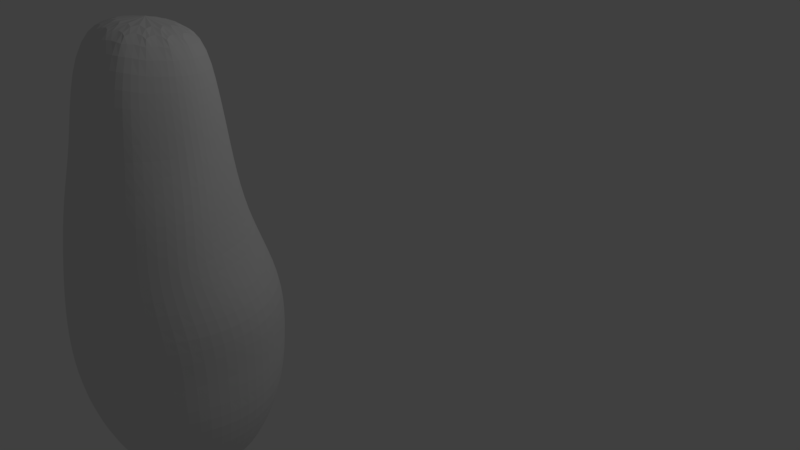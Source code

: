 # Source: 1.blend  (saved by Blender 2.79.0; exported with 4.5.12 LTS)
import bpy
from mathutils import Matrix  # noqa: F401  (used for matrix-valued properties, if any)

bpy.ops.wm.read_factory_settings(use_empty=True)
scene = bpy.context.scene
scene.name = 'Scene'

# ---- collections
col_collection_1 = bpy.data.collections.new('Collection 1'); scene.collection.children.link(col_collection_1)

# ---- world
world_world = bpy.data.worlds.new('World'); scene.world = world_world
world_world.color = (0.05088, 0.05088, 0.05088)
world_world.use_sun_shadow = False
world_world.sun_shadow_jitter_overblur = 0.0
world_world.cycles.sampling_method = 'MANUAL'

# ---- cameras
cam_camera = bpy.data.cameras.new('Camera')
cam_camera.clip_end = 100.0
cam_camera.lens = 35.0
cam_camera.sensor_width = 32.0
cam_camera.sensor_height = 18.0
cam_camera.ortho_scale = 7.314
cam_camera.dof.focus_distance = 0.0
cam_camera.dof.aperture_fstop = 128.0

# ---- lights
light_lamp = bpy.data.lights.new('Lamp', 'POINT')
light_lamp.transmission_factor = 0.0
light_lamp.cutoff_distance = 30.0
light_lamp.energy = 100.0
light_lamp.shadow_buffer_clip_start = 1.001
light_lamp.shadow_soft_size = 0.1
light_lamp.shadow_maximum_resolution = 0.006
light_lamp.use_absolute_resolution = True

# ---- meshes
me_cylinder_001 = bpy.data.meshes.new('Cylinder.001')
me_cylinder_001.from_pydata([(-1.157e-09, 0.8544, -1.0), (-0.01494, 0.5151, 0.9695), (0.3475, 0.7805, -1.0), (0.1831, 0.4819, 0.9692), (0.6349, 0.5717, -1.0), (0.3508, 0.3719, 0.974), (0.8126, 0.264, -1.0), (0.459, 0.2039, 0.983), (0.8497, -0.08931, -1.0), (0.489, 0.007144, 0.9948), (0.7399, -0.4272, -1.0), (0.4358, -0.1844, 1.007), (0.5022, -0.6912, -1.0), (0.3084, -0.3377, 1.018), (0.1776, -0.8357, -1.0), (0.1289, -0.4262, 1.026), (-0.1776, -0.8357, -1.0), (-0.07164, -0.4345, 1.029), (-0.5022, -0.6912, -1.0), (-0.2586, -0.3613, 1.026), (-0.7399, -0.4272, -1.0), (-0.3996, -0.2192, 1.019), (-0.8497, -0.08931, -1.0), (-0.4702, -0.03274, 1.009), (-0.8126, 0.264, -1.0), (-0.4584, 0.1658, 0.9963), (-0.6349, 0.5717, -1.0), (-0.3661, 0.3421, 0.9843), (-0.3475, 0.7805, -1.0), (-0.2092, 0.4656, 0.9749), (-4.463e-10, 0.8864, 0.0), (0.3839, 0.8048, 0.0), (0.7014, 0.5741, 0.0), (0.8976, 0.1127, 0.0), (0.9387, -0.2777, 0.0), (0.8174, -0.5935, 0.0), (0.5548, -0.8851, 0.0), (0.1962, -1.045, 0.0), (-0.1962, -1.045, 0.0), (-0.5548, -0.8851, 0.0), (-0.8523, -0.5935, 0.0), (-0.9387, -0.2679, 0.0), (-0.8976, 0.2342, 0.0), (-0.7014, 0.5741, 0.0), (-0.3839, 0.8048, 0.0), (0.4415, 1.076, -0.5), (0.8067, 0.7264, -0.5), (1.032, 0.3355, -0.5), (1.034, -0.1063, -0.4933), (0.922, -0.5003, -0.4928), (0.6191, -0.9029, -0.5105), (0.205, -1.076, -0.5153), (-0.2001, -1.13, -0.521), (-0.6543, -0.9785, -0.5005), (-1.014, -0.5529, -0.4998), (-1.131, -0.1282, -0.4965), (-1.088, 0.3019, -0.5), (-0.8067, 0.8107, -0.5), (-0.4415, 1.076, -0.5), (6.801e-10, 1.17, -0.5), (-1.47e-09, 0.6497, 0.5), (0.3315, 0.5909, 0.5), (0.5275, 0.4567, 0.5), (0.697, 0.1632, 0.5), (0.7324, -0.08519, 0.5), (0.6277, -0.4075, 0.5), (0.479, -0.6593, 0.5), (0.1694, -0.7972, 0.5), (-0.1694, -0.7972, 0.5), (-0.4263, -0.6593, 0.5), (-0.6531, -0.4746, 0.5), (-0.7578, -0.2509, 0.5), (-0.7224, 0.08661, 0.5), (-0.553, 0.3801, 0.5), (-0.2788, 0.5793, 0.5), (-0.0004193, 1.114, -0.2536), (0.4517, 1.018, -0.2536), (0.8256, 0.7463, -0.2536), (1.057, 0.346, -0.2536), (1.105, -0.1137, -0.2536), (0.9622, -0.5533, -0.2536), (0.653, -0.8968, -0.2536), (0.2307, -1.085, -0.2536), (-0.2598, -1.126, -0.2534), (-0.6499, -0.9036, -0.2571), (-0.9631, -0.5533, -0.2536), (-1.101, -0.1518, -0.2778), (-1.058, 0.346, -0.2536), (-0.8265, 0.7463, -0.2536), (-0.4525, 1.018, -0.2536), (0.4352, 0.9841, -0.757), (0.7966, 0.7215, -0.757), (1.02, 0.3346, -0.757), (1.067, -0.1098, -0.757), (0.9286, -0.5347, -0.757), (0.6297, -0.8667, -0.757), (0.2215, -1.048, -0.757), (-0.2252, -1.048, -0.757), (-0.6334, -0.8667, -0.757), (-0.9323, -0.5347, -0.757), (-1.07, -0.1098, -0.757), (-1.024, 0.3346, -0.757), (-0.8003, 0.7215, -0.757), (-0.4389, 0.9841, -0.757), (-0.00184, 1.077, -0.757), (-6.095e-08, 0.6646, -1.117), (0.2703, 0.6071, -1.117), (0.4939, 0.4447, -1.117), (0.632, 0.2054, -1.117), (0.6609, -0.06946, -1.117), (0.5755, -0.3323, -1.117), (0.3906, -0.5376, -1.117), (0.1382, -0.65, -1.117), (-0.1382, -0.65, -1.117), (-0.3906, -0.5376, -1.117), (-0.5755, -0.3323, -1.117), (-0.6609, -0.06946, -1.117), (-0.632, 0.2054, -1.117), (-0.4939, 0.4447, -1.117), (-0.2703, 0.6071, -1.117), (-4.796e-08, 0.4372, -1.188), (0.1778, 0.3994, -1.188), (0.3249, 0.2926, -1.188), (0.4158, 0.1351, -1.188), (0.4348, -0.0457, -1.188), (0.3787, -0.2186, -1.188), (0.257, -0.3537, -1.188), (0.09091, -0.4277, -1.188), (-0.09091, -0.4277, -1.188), (-0.257, -0.3537, -1.188), (-0.3787, -0.2186, -1.188), (-0.4348, -0.0457, -1.188), (-0.4158, 0.1351, -1.188), (-0.3249, 0.2926, -1.188), (-0.1778, 0.3994, -1.188), (-6.147e-08, 0.05893, -1.214), (0.02397, 0.05384, -1.214), (0.04379, 0.03943, -1.214), (0.05605, 0.01821, -1.214), (0.05861, -0.00616, -1.214), (0.05104, -0.02947, -1.214), (0.03464, -0.04768, -1.214), (0.01225, -0.05764, -1.214), (-0.01225, -0.05764, -1.214), (-0.03464, -0.04768, -1.214), (-0.05104, -0.02947, -1.214), (-0.05861, -0.00616, -1.214), (-0.05605, 0.01821, -1.214), (-0.04379, 0.03943, -1.214), (-0.02397, 0.05384, -1.214), (0.2943, 0.7032, 0.2255), (0.599, 0.4818, 0.2255), (0.7685, 0.1931, 0.25), (0.9007, -0.1815, 0.25), (0.7844, -0.5129, 0.25), (0.5324, -0.7927, 0.25), (0.1883, -0.9459, 0.25), (-0.1883, -0.9459, 0.25), (-0.5324, -0.7927, 0.25), (-0.7859, -0.5421, 0.2391), (-0.8646, -0.2236, 0.25), (-0.8252, 0.151, 0.25), (-0.6369, 0.4771, 0.25), (-0.3322, 0.6985, 0.25), (-0.03789, 0.6827, 0.2255), (-0.03863, 0.6253, 0.7105), (0.2373, 0.5791, 0.71), (0.4709, 0.4258, 0.7167), (0.6217, 0.1918, 0.7293), (0.6636, -0.08242, 0.7457), (0.5894, -0.3494, 0.7631), (0.4785, -0.6021, 0.8079), (0.1995, -0.7079, 0.8055), (-0.1176, -0.6978, 0.793), (-0.3781, -0.5958, 0.7898), (-0.5746, -0.3977, 0.7799), (-0.673, -0.138, 0.7651), (-0.6565, 0.1386, 0.7478), (-0.5279, 0.3842, 0.7312), (-0.3093, 0.5564, 0.718)], [], [(165, 1, 3, 166), (166, 3, 5, 167), (167, 5, 7, 168), (168, 7, 9, 169), (169, 9, 11, 170), (170, 11, 13, 171), (171, 13, 15, 172), (172, 15, 17, 173), (173, 17, 19, 174), (174, 19, 21, 175), (175, 21, 23, 176), (176, 23, 25, 177), (177, 25, 27, 178), (3, 1, 29, 27, 25, 23, 21, 19, 17, 15, 13, 11, 9, 7, 5), (178, 27, 29, 179), (179, 29, 1, 165), (8, 10, 110, 109), (89, 44, 30, 75), (88, 43, 44, 89), (87, 42, 43, 88), (86, 41, 42, 87), (85, 40, 41, 86), (84, 39, 40, 85), (83, 38, 39, 84), (82, 37, 38, 83), (81, 36, 37, 82), (80, 35, 36, 81), (79, 34, 35, 80), (78, 33, 34, 79), (77, 32, 33, 78), (76, 31, 32, 77), (75, 30, 31, 76), (104, 59, 45, 90), (90, 45, 46, 91), (91, 46, 47, 92), (92, 47, 48, 93), (93, 48, 49, 94), (94, 49, 50, 95), (95, 50, 51, 96), (96, 51, 52, 97), (97, 52, 53, 98), (98, 53, 54, 99), (99, 54, 55, 100), (100, 55, 56, 101), (101, 56, 57, 102), (102, 57, 58, 103), (103, 58, 59, 104), (163, 74, 60, 164), (162, 73, 74, 163), (161, 72, 73, 162), (160, 71, 72, 161), (159, 70, 71, 160), (158, 69, 70, 159), (157, 68, 69, 158), (156, 67, 68, 157), (155, 66, 67, 156), (154, 65, 66, 155), (153, 64, 65, 154), (152, 63, 64, 153), (151, 62, 63, 152), (150, 61, 62, 151), (164, 60, 61, 150), (59, 75, 76, 45), (45, 76, 77, 46), (46, 77, 78, 47), (47, 78, 79, 48), (48, 79, 80, 49), (49, 80, 81, 50), (50, 81, 82, 51), (51, 82, 83, 52), (52, 83, 84, 53), (53, 84, 85, 54), (54, 85, 86, 55), (55, 86, 87, 56), (56, 87, 88, 57), (57, 88, 89, 58), (58, 89, 75, 59), (28, 103, 104, 0), (26, 102, 103, 28), (24, 101, 102, 26), (22, 100, 101, 24), (20, 99, 100, 22), (18, 98, 99, 20), (16, 97, 98, 18), (14, 96, 97, 16), (12, 95, 96, 14), (10, 94, 95, 12), (8, 93, 94, 10), (6, 92, 93, 8), (4, 91, 92, 6), (2, 90, 91, 4), (0, 104, 90, 2), (107, 108, 123, 122), (18, 20, 115, 114), (28, 0, 105, 119), (4, 6, 108, 107), (14, 16, 113, 112), (0, 2, 106, 105), (24, 26, 118, 117), (10, 12, 111, 110), (20, 22, 116, 115), (6, 8, 109, 108), (16, 18, 114, 113), (26, 28, 119, 118), (2, 4, 107, 106), (12, 14, 112, 111), (22, 24, 117, 116), (129, 130, 145, 144), (115, 116, 131, 130), (108, 109, 124, 123), (116, 117, 132, 131), (109, 110, 125, 124), (117, 118, 133, 132), (110, 111, 126, 125), (118, 119, 134, 133), (111, 112, 127, 126), (119, 105, 120, 134), (112, 113, 128, 127), (105, 106, 121, 120), (113, 114, 129, 128), (106, 107, 122, 121), (114, 115, 130, 129), (135, 136, 137, 138, 139, 140, 141, 142, 143, 144, 145, 146, 147, 148, 149), (122, 123, 138, 137), (130, 131, 146, 145), (123, 124, 139, 138), (131, 132, 147, 146), (124, 125, 140, 139), (132, 133, 148, 147), (125, 126, 141, 140), (133, 134, 149, 148), (126, 127, 142, 141), (134, 120, 135, 149), (127, 128, 143, 142), (120, 121, 136, 135), (128, 129, 144, 143), (121, 122, 137, 136), (30, 164, 150, 31), (31, 150, 151, 32), (32, 151, 152, 33), (33, 152, 153, 34), (34, 153, 154, 35), (35, 154, 155, 36), (36, 155, 156, 37), (37, 156, 157, 38), (38, 157, 158, 39), (39, 158, 159, 40), (40, 159, 160, 41), (41, 160, 161, 42), (42, 161, 162, 43), (43, 162, 163, 44), (44, 163, 164, 30), (74, 179, 165, 60), (73, 178, 179, 74), (72, 177, 178, 73), (71, 176, 177, 72), (70, 175, 176, 71), (69, 174, 175, 70), (68, 173, 174, 69), (67, 172, 173, 68), (66, 171, 172, 67), (65, 170, 171, 66), (64, 169, 170, 65), (63, 168, 169, 64), (62, 167, 168, 63), (61, 166, 167, 62), (60, 165, 166, 61)])
me_cylinder_001.use_remesh_preserve_volume = False
me_cylinder_001.use_remesh_preserve_attributes = False
me_cylinder_001.use_mirror_vertex_groups = False
me_cylinder_001.update()

# ---- objects
ob_cylinder = bpy.data.objects.new('Cylinder', me_cylinder_001)
ob_lamp = bpy.data.objects.new('Lamp', light_lamp)
ob_camera = bpy.data.objects.new('Camera', cam_camera)

# ---- transforms, parenting, visibility, modifiers, constraints
ob_cylinder.location = (0.1771, -2.809, 1.288)
ob_cylinder.scale = (1.0, 1.0, 2.258)
ob_cylinder.lineart.crease_threshold = 0.0
_m = ob_cylinder.modifiers.new('Subsurf', 'SUBSURF')
_m.uv_smooth = 'PRESERVE_CORNERS'
_m.quality = 2
_m.show_only_control_edges = False
ob_lamp.location = (4.076, 1.005, 5.904)
ob_lamp.rotation_euler = (0.6503, 0.05522, 1.866)
ob_lamp.lock_rotations_4d = False
ob_lamp.empty_display_type = 'ARROWS'
ob_lamp.color = (0.0, 0.0, 0.0, 0.0)
ob_lamp.lineart.crease_threshold = 0.0
ob_camera.location = (7.481, -6.508, 5.344)
ob_camera.rotation_euler = (1.109, 0.0, 0.8149)
ob_camera.lock_rotations_4d = False
ob_camera.empty_display_type = 'ARROWS'
ob_camera.color = (0.0, 0.0, 0.0, 0.0)
ob_camera.display_type = 'WIRE'
ob_camera.lineart.crease_threshold = 0.0

# ---- collection membership
col_collection_1.objects.link(ob_cylinder)
col_collection_1.objects.link(ob_lamp)
col_collection_1.objects.link(ob_camera)

# ---- scene / render settings (as saved in the file)
scene.camera = ob_camera
scene.frame_start = 1; scene.frame_end = 250; scene.frame_set(1)
scene.render.engine = 'BLENDER_EEVEE_NEXT'
scene.render.resolution_percentage = 50
scene.render.dither_intensity = 0.0
scene.cycles.use_denoising = False
scene.cycles.samples = 128
scene.cycles.sampling_pattern = 'TABULATED_SOBOL'
scene.cycles.use_adaptive_sampling = False
scene.cycles.use_light_tree = False
scene.cycles.blur_glossy = 0.0
scene.cycles.sample_clamp_indirect = 0.0
scene.view_settings.view_transform = 'Standard'
bpy.context.view_layer.update()
